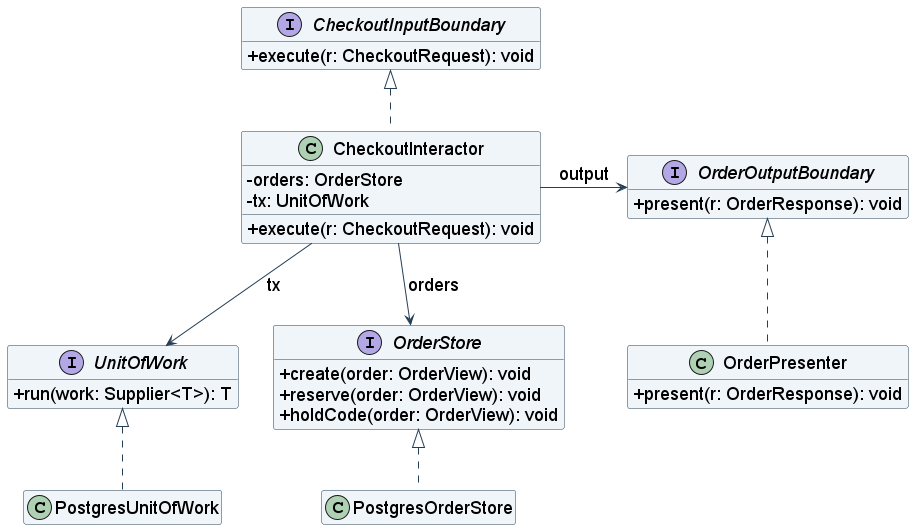

The diagram above was rendered by PlantUML. Its source (embedded in the PNG):
@startuml
skinparam defaultFontName Arial
skinparam defaultFontSize 18
skinparam backgroundColor white
skinparam shadowing false
skinparam classAttributeIconSize 0
skinparam ArrowColor #253E54
skinparam classBackgroundColor #F0F5FA
skinparam classBorderColor #253E54
skinparam activityBackgroundColor #F0F5FA
skinparam activityBorderColor #253E54
skinparam sequenceMessageAlign center
skinparam maxMessageSize 240
hide empty members
top to bottom direction
interface CheckoutInputBoundary {
+execute(r: CheckoutRequest): void
}
class CheckoutInteractor {
-orders: OrderStore
-tx: UnitOfWork
+execute(r: CheckoutRequest): void
}
interface OrderOutputBoundary {
+present(r: OrderResponse): void
}
class OrderPresenter {
+present(r: OrderResponse): void
}
interface OrderStore {
+create(order: OrderView): void
+reserve(order: OrderView): void
+holdCode(order: OrderView): void
}
class PostgresOrderStore {

}
interface UnitOfWork {
+run(work: Supplier<T>): T
}
class PostgresUnitOfWork {

}
CheckoutInteractor .up.|> CheckoutInputBoundary
CheckoutInteractor -right-> OrderOutputBoundary : output
OrderPresenter .up.|> OrderOutputBoundary
CheckoutInteractor -down-> OrderStore : orders
PostgresOrderStore .up.|> OrderStore
CheckoutInteractor -down-> UnitOfWork : tx
PostgresUnitOfWork .up.|> UnitOfWork

@enduml